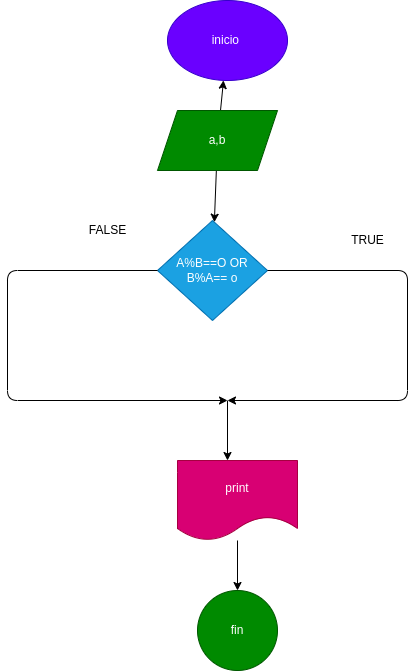

The diagram above was exported from draw.io. Its source (the exported page's mxGraphModel, read from the mxfile embedded in the PNG):
<mxGraphModel dx="524" dy="537" grid="1" gridSize="10" guides="1" tooltips="1" connect="1" arrows="1" fold="1" page="1" pageScale="1" pageWidth="827" pageHeight="1169" math="0" shadow="0">
  <root>
    <mxCell id="0" />
    <mxCell id="1" parent="0" />
    <mxCell id="2" value="inicio&amp;nbsp;" style="ellipse;whiteSpace=wrap;html=1;fillColor=#6a00ff;fontColor=#ffffff;strokeColor=#3700CC;" vertex="1" parent="1">
      <mxGeometry x="180" y="30" width="120" height="80" as="geometry" />
    </mxCell>
    <mxCell id="4" value="" style="edgeStyle=none;html=1;" edge="1" parent="1" source="3" target="2">
      <mxGeometry relative="1" as="geometry" />
    </mxCell>
    <mxCell id="6" value="" style="edgeStyle=none;html=1;" edge="1" parent="1" source="3" target="5">
      <mxGeometry relative="1" as="geometry" />
    </mxCell>
    <mxCell id="3" value="a,b" style="shape=parallelogram;perimeter=parallelogramPerimeter;whiteSpace=wrap;html=1;fixedSize=1;fillColor=#008a00;fontColor=#ffffff;strokeColor=#005700;" vertex="1" parent="1">
      <mxGeometry x="170" y="140" width="120" height="60" as="geometry" />
    </mxCell>
    <mxCell id="5" value="A%B==O OR&lt;br&gt;B%A== o" style="rhombus;whiteSpace=wrap;html=1;fillColor=#1ba1e2;fontColor=#ffffff;strokeColor=#006EAF;" vertex="1" parent="1">
      <mxGeometry x="170" y="250" width="110" height="100" as="geometry" />
    </mxCell>
    <mxCell id="7" value="" style="endArrow=classic;html=1;" edge="1" parent="1">
      <mxGeometry width="50" height="50" relative="1" as="geometry">
        <mxPoint x="280" y="300" as="sourcePoint" />
        <mxPoint x="240" y="430" as="targetPoint" />
        <Array as="points">
          <mxPoint x="420" y="300" />
          <mxPoint x="420" y="430" />
        </Array>
      </mxGeometry>
    </mxCell>
    <mxCell id="8" value="" style="endArrow=classic;html=1;" edge="1" parent="1">
      <mxGeometry width="50" height="50" relative="1" as="geometry">
        <mxPoint x="170" y="300" as="sourcePoint" />
        <mxPoint x="240" y="430" as="targetPoint" />
        <Array as="points">
          <mxPoint x="20" y="300" />
          <mxPoint x="20" y="430" />
        </Array>
      </mxGeometry>
    </mxCell>
    <mxCell id="9" value="" style="endArrow=classic;html=1;" edge="1" parent="1">
      <mxGeometry width="50" height="50" relative="1" as="geometry">
        <mxPoint x="240" y="430" as="sourcePoint" />
        <mxPoint x="240" y="490" as="targetPoint" />
      </mxGeometry>
    </mxCell>
    <mxCell id="10" value="TRUE" style="text;html=1;align=center;verticalAlign=middle;resizable=0;points=[];autosize=1;strokeColor=none;fillColor=none;" vertex="1" parent="1">
      <mxGeometry x="350" y="255" width="60" height="30" as="geometry" />
    </mxCell>
    <mxCell id="11" value="FALSE" style="text;html=1;align=center;verticalAlign=middle;resizable=0;points=[];autosize=1;strokeColor=none;fillColor=none;" vertex="1" parent="1">
      <mxGeometry x="90" y="245" width="60" height="30" as="geometry" />
    </mxCell>
    <mxCell id="14" value="" style="edgeStyle=none;html=1;" edge="1" parent="1" source="12" target="13">
      <mxGeometry relative="1" as="geometry" />
    </mxCell>
    <mxCell id="12" value="print" style="shape=document;whiteSpace=wrap;html=1;boundedLbl=1;fillColor=#d80073;fontColor=#ffffff;strokeColor=#A50040;" vertex="1" parent="1">
      <mxGeometry x="190" y="490" width="120" height="80" as="geometry" />
    </mxCell>
    <mxCell id="13" value="fin" style="ellipse;whiteSpace=wrap;html=1;fillColor=#008a00;fontColor=#ffffff;strokeColor=#005700;" vertex="1" parent="1">
      <mxGeometry x="210" y="620" width="80" height="80" as="geometry" />
    </mxCell>
  </root>
</mxGraphModel>